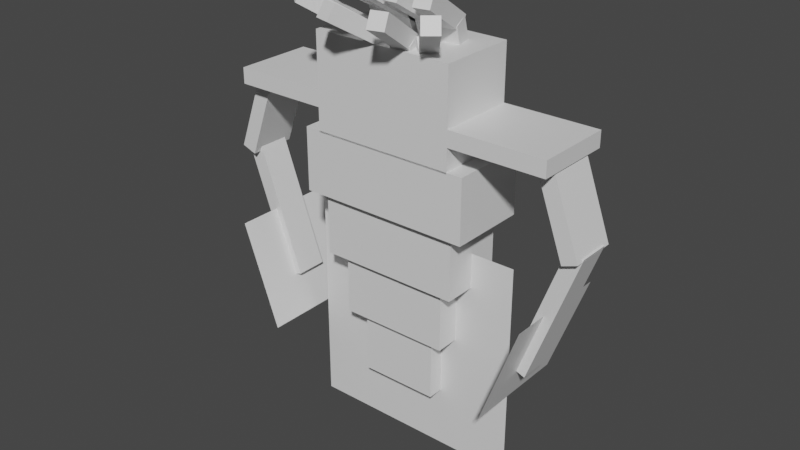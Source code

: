 # Source: malamar.blend  (saved by Blender 2.81.16; exported with 4.5.12 LTS)
import bpy
from mathutils import Matrix  # noqa: F401  (used for matrix-valued properties, if any)

bpy.ops.wm.read_factory_settings(use_empty=True)
scene = bpy.context.scene
scene.name = 'Scene'

# ---- collections
col_collection = bpy.data.collections.new('Collection'); scene.collection.children.link(col_collection)

# ---- materials (node trees are filled in below, after node groups)
mat_default_obj = bpy.data.materials.new('Default OBJ')
mat_default_obj.use_transparent_shadow = False

# ---- material node trees
mat_default_obj.use_nodes = True; mat_default_obj.node_tree.nodes.clear()
_N = mat_default_obj.node_tree.nodes; _L = mat_default_obj.node_tree.links
n0 = _N.new('ShaderNodeOutputMaterial'); n0.name = 'Material Output'; n0.location = (300, 300)
n1 = _N.new('ShaderNodeBsdfPrincipled'); n1.name = 'Principled BSDF'; n1.location = (10, 300)
n1.distribution = 'GGX'
n1.subsurface_method = 'BURLEY'
n1.inputs[3].default_value = 1.45
n1.inputs[27].default_value = (0.0, 0.0, 0.0, 1.0)
n1.inputs[28].default_value = 1.0
_L.new(n1.outputs[0], n0.inputs[0])
n0.is_active_output = True

# ---- world
world_world = bpy.data.worlds.new('World'); scene.world = world_world
world_world.use_nodes = True; world_world.node_tree.nodes.clear()
_N = world_world.node_tree.nodes; _L = world_world.node_tree.links
n0 = _N.new('ShaderNodeOutputWorld'); n0.name = 'World Output'; n0.location = (300, 300)
n1 = _N.new('ShaderNodeBackground'); n1.name = 'Background'; n1.location = (10, 300)
n1.inputs[0].default_value = (0.05088, 0.05088, 0.05088, 1.0)
_L.new(n1.outputs[0], n0.inputs[0])
n0.is_active_output = True
world_world.color = (0.05088, 0.05088, 0.05088)
world_world.use_sun_shadow = False
world_world.sun_shadow_jitter_overblur = 0.0

# ---- meshes
me_high_arm_l = bpy.data.meshes.new('High_Arm_L')
me_high_arm_l.from_pydata([(-0.2812, -0.1937, -0.1562), (-0.6562, -0.1937, -0.1562), (-0.6562, -0.1312, -0.1562), (-0.2812, -0.1312, -0.1562), (-0.6562, -0.1937, 0.1562), (-0.2812, -0.1937, 0.1562), (-0.2812, -0.1312, 0.1562), (-0.6562, -0.1312, 0.1562)], [], [(0, 1, 2, 3), (4, 5, 6, 7), (3, 2, 7, 6), (5, 4, 1, 0), (5, 0, 3, 6), (1, 4, 7, 2)])
_uv = me_high_arm_l.uv_layers.new(name='UVMap')
_uv.uv.foreach_set('vector', [0.7344, 0.8125, 0.8281, 0.8125, 0.8281, 0.8438, 0.7344, 0.8438, 0.9062, 0.8125, 1.0, 0.8125, 1.0, 0.8438, 0.9062, 0.8438, 0.7344, 0.8438, 0.8281, 0.8438, 0.8281, 1.0, 0.7344, 1.0, 0.8281, 0.8438, 0.9219, 0.8438, 0.9219, 1.0, 0.8281, 1.0, 0.6562, 0.8125, 0.7344, 0.8125, 0.7344, 0.8438, 0.6562, 0.8438, 0.8281, 0.8125, 0.9062, 0.8125, 0.9062, 0.8438, 0.8281, 0.8438])
me_high_arm_l.materials.append(mat_default_obj)
me_high_arm_l.use_remesh_fix_poles = True
me_high_arm_l.use_remesh_preserve_attributes = False
me_high_arm_l.use_mirror_vertex_groups = False
me_high_arm_l.update()
me_arm_l = bpy.data.meshes.new('Arm_L')
me_arm_l.from_pydata([(-0.5663, -0.1526, -0.09375), (-0.6945, -0.505, -0.09375), (-0.7533, -0.4836, -0.09375), (-0.625, -0.1312, -0.09375), (-0.6945, -0.505, 0.09375), (-0.5663, -0.1526, 0.09375), (-0.625, -0.1312, 0.09375), (-0.7533, -0.4836, 0.09375)], [], [(0, 1, 2, 3), (4, 5, 6, 7), (3, 2, 7, 6), (5, 4, 1, 0), (5, 0, 3, 6), (1, 4, 7, 2)])
_uv = me_arm_l.uv_layers.new(name='UVMap')
_uv.uv.foreach_set('vector', [0.1562, 0.125, 0.25, 0.125, 0.25, 0.1562, 0.1562, 0.1562, 0.2969, 0.125, 0.3906, 0.125, 0.3906, 0.1562, 0.2969, 0.1562, 0.1562, 0.1562, 0.25, 0.1562, 0.25, 0.25, 0.1562, 0.25, 0.25, 0.1562, 0.3438, 0.1562, 0.3438, 0.25, 0.25, 0.25, 0.1094, 0.125, 0.1562, 0.125, 0.1562, 0.1562, 0.1094, 0.1562, 0.25, 0.125, 0.2969, 0.125, 0.2969, 0.1562, 0.25, 0.1562])
me_arm_l.materials.append(mat_default_obj)
me_arm_l.use_remesh_fix_poles = True
me_arm_l.use_remesh_preserve_attributes = False
me_arm_l.use_mirror_vertex_groups = False
me_arm_l.update()
me_low_arm_l = bpy.data.meshes.new('Low_Arm_L')
me_low_arm_l.from_pydata([(-0.6975, -0.4536, -0.0625), (-0.5051, -0.9822, -0.0625), (-0.5639, -1.004, -0.0625), (-0.7563, -0.475, -0.0625), (-0.5051, -0.9822, 0.0625), (-0.6975, -0.4536, 0.0625), (-0.7563, -0.475, 0.0625), (-0.5639, -1.004, 0.0625)], [], [(0, 1, 2, 3), (4, 5, 6, 7), (3, 2, 7, 6), (5, 4, 1, 0), (5, 0, 3, 6), (1, 4, 7, 2)])
_uv = me_low_arm_l.uv_layers.new(name='UVMap')
_uv.uv.foreach_set('vector', [0.09375, 0.1562, 0.2344, 0.1562, 0.2344, 0.1875, 0.09375, 0.1875, 0.2656, 0.1562, 0.4062, 0.1562, 0.4062, 0.1875, 0.2656, 0.1875, 0.09375, 0.1875, 0.2344, 0.1875, 0.2344, 0.25, 0.09375, 0.25, 0.2344, 0.1875, 0.375, 0.1875, 0.375, 0.25, 0.2344, 0.25, 0.0625, 0.1562, 0.09375, 0.1562, 0.09375, 0.1875, 0.0625, 0.1875, 0.2344, 0.1562, 0.2656, 0.1562, 0.2656, 0.1875, 0.2344, 0.1875])
me_low_arm_l.materials.append(mat_default_obj)
me_low_arm_l.use_remesh_fix_poles = True
me_low_arm_l.use_remesh_preserve_attributes = False
me_low_arm_l.use_mirror_vertex_groups = False
me_low_arm_l.update()
me_hand_l = bpy.data.meshes.new('Hand_L')
me_hand_l.from_pydata([(-0.4754, -1.142, 0.2313), (-0.4754, -1.142, -0.2062), (-0.625, -0.7312, -0.2062), (-0.625, -0.7312, 0.2313)], [], [(1, 0, 3, 2)])
_uv = me_hand_l.uv_layers.new(name='UVMap')
_uv.uv.foreach_set('vector', [0.4219, 0.7812, 0.5312, 0.7812, 0.5312, 1.0, 0.4219, 1.0])
me_hand_l.materials.append(mat_default_obj)
me_hand_l.use_remesh_fix_poles = True
me_hand_l.use_remesh_preserve_attributes = False
me_hand_l.use_mirror_vertex_groups = False
me_hand_l.update()
me_high_arm_r = bpy.data.meshes.new('High_Arm_R')
me_high_arm_r.from_pydata([(0.2812, -0.1937, 0.1562), (0.6562, -0.1937, 0.1562), (0.6562, -0.1312, 0.1562), (0.2812, -0.1312, 0.1562), (0.6562, -0.1937, -0.1562), (0.2812, -0.1937, -0.1562), (0.2812, -0.1312, -0.1562), (0.6562, -0.1312, -0.1562)], [], [(0, 1, 2, 3), (4, 5, 6, 7), (3, 2, 7, 6), (5, 4, 1, 0), (5, 0, 3, 6), (1, 4, 7, 2)])
_uv = me_high_arm_r.uv_layers.new(name='UVMap')
_uv.uv.foreach_set('vector', [0.7344, 0.8125, 0.8281, 0.8125, 0.8281, 0.8438, 0.7344, 0.8438, 0.9062, 0.8125, 1.0, 0.8125, 1.0, 0.8438, 0.9062, 0.8438, 0.7344, 0.8438, 0.8281, 0.8438, 0.8281, 1.0, 0.7344, 1.0, 0.8281, 0.8438, 0.9219, 0.8438, 0.9219, 1.0, 0.8281, 1.0, 0.6562, 0.8125, 0.7344, 0.8125, 0.7344, 0.8438, 0.6562, 0.8438, 0.8281, 0.8125, 0.9062, 0.8125, 0.9062, 0.8438, 0.8281, 0.8438])
me_high_arm_r.materials.append(mat_default_obj)
me_high_arm_r.use_remesh_fix_poles = True
me_high_arm_r.use_remesh_preserve_attributes = False
me_high_arm_r.use_mirror_vertex_groups = False
me_high_arm_r.update()
me_arm_r = bpy.data.meshes.new('Arm_R')
me_arm_r.from_pydata([(0.5663, -0.1526, 0.09375), (0.6945, -0.505, 0.09375), (0.7533, -0.4836, 0.09375), (0.625, -0.1312, 0.09375), (0.6945, -0.505, -0.09375), (0.5663, -0.1526, -0.09375), (0.625, -0.1312, -0.09375), (0.7533, -0.4836, -0.09375)], [], [(0, 1, 2, 3), (4, 5, 6, 7), (3, 2, 7, 6), (5, 4, 1, 0), (5, 0, 3, 6), (1, 4, 7, 2)])
_uv = me_arm_r.uv_layers.new(name='UVMap')
_uv.uv.foreach_set('vector', [0.1562, 0.125, 0.25, 0.125, 0.25, 0.1562, 0.1562, 0.1562, 0.2969, 0.125, 0.3906, 0.125, 0.3906, 0.1562, 0.2969, 0.1562, 0.1562, 0.1562, 0.25, 0.1562, 0.25, 0.25, 0.1562, 0.25, 0.25, 0.1562, 0.3438, 0.1562, 0.3438, 0.25, 0.25, 0.25, 0.1094, 0.125, 0.1562, 0.125, 0.1562, 0.1562, 0.1094, 0.1562, 0.25, 0.125, 0.2969, 0.125, 0.2969, 0.1562, 0.25, 0.1562])
me_arm_r.materials.append(mat_default_obj)
me_arm_r.use_remesh_fix_poles = True
me_arm_r.use_remesh_preserve_attributes = False
me_arm_r.use_mirror_vertex_groups = False
me_arm_r.update()
me_low_arm_r = bpy.data.meshes.new('Low_Arm_R')
me_low_arm_r.from_pydata([(0.6975, -0.4536, 0.0625), (0.5051, -0.9822, 0.0625), (0.5639, -1.004, 0.0625), (0.7563, -0.475, 0.0625), (0.5051, -0.9822, -0.0625), (0.6975, -0.4536, -0.0625), (0.7563, -0.475, -0.0625), (0.5639, -1.004, -0.0625)], [], [(0, 1, 2, 3), (4, 5, 6, 7), (3, 2, 7, 6), (5, 4, 1, 0), (5, 0, 3, 6), (1, 4, 7, 2)])
_uv = me_low_arm_r.uv_layers.new(name='UVMap')
_uv.uv.foreach_set('vector', [0.09375, 0.1562, 0.2344, 0.1562, 0.2344, 0.1875, 0.09375, 0.1875, 0.2656, 0.1562, 0.4062, 0.1562, 0.4062, 0.1875, 0.2656, 0.1875, 0.09375, 0.1875, 0.2344, 0.1875, 0.2344, 0.25, 0.09375, 0.25, 0.2344, 0.1875, 0.375, 0.1875, 0.375, 0.25, 0.2344, 0.25, 0.0625, 0.1562, 0.09375, 0.1562, 0.09375, 0.1875, 0.0625, 0.1875, 0.2344, 0.1562, 0.2656, 0.1562, 0.2656, 0.1875, 0.2344, 0.1875])
me_low_arm_r.materials.append(mat_default_obj)
me_low_arm_r.use_remesh_fix_poles = True
me_low_arm_r.use_remesh_preserve_attributes = False
me_low_arm_r.use_mirror_vertex_groups = False
me_low_arm_r.update()
me_hand_r = bpy.data.meshes.new('Hand_R')
me_hand_r.from_pydata([(0.4754, -1.142, -0.2313), (0.4754, -1.142, 0.2062), (0.625, -0.7312, 0.2062), (0.625, -0.7312, -0.2313)], [], [(1, 0, 3, 2)])
_uv = me_hand_r.uv_layers.new(name='UVMap')
_uv.uv.foreach_set('vector', [0.4219, 0.7812, 0.5312, 0.7812, 0.5312, 1.0, 0.4219, 1.0])
me_hand_r.materials.append(mat_default_obj)
me_hand_r.use_remesh_fix_poles = True
me_hand_r.use_remesh_preserve_attributes = False
me_hand_r.use_mirror_vertex_groups = False
me_hand_r.update()
me_tail = bpy.data.meshes.new('Tail')
me_tail.from_pydata([(0.4563, -1.519, 0.0), (-0.4187, -1.519, 0.0), (-0.4187, -0.6438, 0.0), (0.4563, -0.6438, 0.0)], [], [(1, 0, 3, 2)])
_uv = me_tail.uv_layers.new(name='UVMap')
_uv.uv.foreach_set('vector', [0.4219, 0.7812, 0.5312, 0.7812, 0.5312, 1.0, 0.4219, 1.0])
me_tail.materials.append(mat_default_obj)
me_tail.use_remesh_fix_poles = True
me_tail.use_remesh_preserve_attributes = False
me_tail.use_mirror_vertex_groups = False
me_tail.update()
me_body = bpy.data.meshes.new('Body')
me_body.from_pydata([(0.2812, -0.2875, -0.1562), (-0.2812, -0.2875, -0.1562), (-0.2812, 0.0875, -0.1562), (0.2812, 0.0875, -0.1562), (-0.2812, -0.2875, 0.1562), (0.2812, -0.2875, 0.1562), (0.2812, 0.0875, 0.1562), (-0.2812, 0.0875, 0.1562)], [], [(0, 1, 2, 3), (4, 5, 6, 7), (3, 2, 7, 6), (5, 4, 1, 0), (5, 0, 3, 6), (1, 4, 7, 2)])
_uv = me_body.uv_layers.new(name='UVMap')
_uv.uv.foreach_set('vector', [0.07812, 0.375, 0.2188, 0.375, 0.2188, 0.5625, 0.07812, 0.5625, 0.2969, 0.375, 0.4375, 0.375, 0.4375, 0.5625, 0.2969, 0.5625, 0.07812, 0.5625, 0.2188, 0.5625, 0.2188, 0.7188, 0.07812, 0.7188, 0.2188, 0.5625, 0.3594, 0.5625, 0.3594, 0.7188, 0.2188, 0.7188, 0.0, 0.375, 0.07812, 0.375, 0.07812, 0.5625, 0.0, 0.5625, 0.2188, 0.375, 0.2969, 0.375, 0.2969, 0.5625, 0.2188, 0.5625])
me_body.materials.append(mat_default_obj)
me_body.use_remesh_fix_poles = True
me_body.use_remesh_preserve_attributes = False
me_body.use_mirror_vertex_groups = False
me_body.update()
me_body_1 = bpy.data.meshes.new('Body 1')
me_body_1.from_pydata([(0.3438, -0.5312, -0.1562), (-0.3438, -0.5312, -0.1562), (-0.3438, -0.2812, -0.1562), (0.3438, -0.2812, -0.1562), (-0.3438, -0.5312, 0.1562), (0.3438, -0.5312, 0.1562), (0.3438, -0.2812, 0.1562), (-0.3438, -0.2812, 0.1562)], [], [(0, 1, 2, 3), (4, 5, 6, 7), (3, 2, 7, 6), (5, 4, 1, 0), (5, 0, 3, 6), (1, 4, 7, 2)])
_uv = me_body_1.uv_layers.new(name='UVMap')
_uv.uv.foreach_set('vector', [0.07812, 0.09375, 0.25, 0.09375, 0.25, 0.2188, 0.07812, 0.2188, 0.3281, 0.09375, 0.5, 0.09375, 0.5, 0.2188, 0.3281, 0.2188, 0.07812, 0.2188, 0.25, 0.2188, 0.25, 0.375, 0.07812, 0.375, 0.25, 0.2188, 0.4219, 0.2188, 0.4219, 0.375, 0.25, 0.375, 0.0, 0.09375, 0.07812, 0.09375, 0.07812, 0.2188, 0.0, 0.2188, 0.25, 0.09375, 0.3281, 0.09375, 0.3281, 0.2188, 0.25, 0.2188])
me_body_1.materials.append(mat_default_obj)
me_body_1.use_remesh_fix_poles = True
me_body_1.use_remesh_preserve_attributes = False
me_body_1.use_mirror_vertex_groups = False
me_body_1.update()
me_body_2 = bpy.data.meshes.new('Body 2')
me_body_2.from_pydata([(0.2812, -0.7812, -0.125), (-0.2812, -0.7812, -0.125), (-0.2812, -0.5312, -0.125), (0.2812, -0.5312, -0.125), (-0.2812, -0.7812, 0.125), (0.2812, -0.7812, 0.125), (0.2812, -0.5312, 0.125), (-0.2812, -0.5312, 0.125)], [], [(0, 1, 2, 3), (4, 5, 6, 7), (3, 2, 7, 6), (5, 4, 1, 0), (5, 0, 3, 6), (1, 4, 7, 2)])
_uv = me_body_2.uv_layers.new(name='UVMap')
_uv.uv.foreach_set('vector', [0.1094, 0.09375, 0.25, 0.09375, 0.25, 0.2188, 0.1094, 0.2188, 0.3125, 0.09375, 0.4531, 0.09375, 0.4531, 0.2188, 0.3125, 0.2188, 0.1094, 0.2188, 0.25, 0.2188, 0.25, 0.3438, 0.1094, 0.3438, 0.25, 0.2188, 0.3906, 0.2188, 0.3906, 0.3438, 0.25, 0.3438, 0.04688, 0.09375, 0.1094, 0.09375, 0.1094, 0.2188, 0.04688, 0.2188, 0.25, 0.09375, 0.3125, 0.09375, 0.3125, 0.2188, 0.25, 0.2188])
me_body_2.materials.append(mat_default_obj)
me_body_2.use_remesh_fix_poles = True
me_body_2.use_remesh_preserve_attributes = False
me_body_2.use_mirror_vertex_groups = False
me_body_2.update()
me_body_3 = bpy.data.meshes.new('Body 3')
me_body_3.from_pydata([(0.2188, -1.025, -0.09375), (-0.2188, -1.025, -0.09375), (-0.2188, -0.775, -0.09375), (0.2188, -0.775, -0.09375), (-0.2188, -1.025, 0.09375), (0.2188, -1.025, 0.09375), (0.2188, -0.775, 0.09375), (-0.2188, -0.775, 0.09375)], [], [(0, 1, 2, 3), (4, 5, 6, 7), (3, 2, 7, 6), (5, 4, 1, 0), (5, 0, 3, 6), (1, 4, 7, 2)])
_uv = me_body_3.uv_layers.new(name='UVMap')
_uv.uv.foreach_set('vector', [0.1406, 0.09375, 0.25, 0.09375, 0.25, 0.2188, 0.1406, 0.2188, 0.2969, 0.09375, 0.4062, 0.09375, 0.4062, 0.2188, 0.2969, 0.2188, 0.1406, 0.2188, 0.25, 0.2188, 0.25, 0.3125, 0.1406, 0.3125, 0.25, 0.2188, 0.3594, 0.2188, 0.3594, 0.3125, 0.25, 0.3125, 0.09375, 0.09375, 0.1406, 0.09375, 0.1406, 0.2188, 0.09375, 0.2188, 0.25, 0.09375, 0.2969, 0.09375, 0.2969, 0.2188, 0.25, 0.2188])
me_body_3.materials.append(mat_default_obj)
me_body_3.use_remesh_fix_poles = True
me_body_3.use_remesh_preserve_attributes = False
me_body_3.use_mirror_vertex_groups = False
me_body_3.update()
me_body_4 = bpy.data.meshes.new('Body 4')
me_body_4.from_pydata([(0.1562, -1.275, -0.0625), (-0.1562, -1.275, -0.0625), (-0.1562, -1.025, -0.0625), (0.1562, -1.025, -0.0625), (-0.1562, -1.275, 0.0625), (0.1562, -1.275, 0.0625), (0.1562, -1.025, 0.0625), (-0.1562, -1.025, 0.0625)], [], [(0, 1, 2, 3), (4, 5, 6, 7), (3, 2, 7, 6), (5, 4, 1, 0), (5, 0, 3, 6), (1, 4, 7, 2)])
_uv = me_body_4.uv_layers.new(name='UVMap')
_uv.uv.foreach_set('vector', [0.125, 0.09375, 0.2031, 0.09375, 0.2031, 0.2188, 0.125, 0.2188, 0.2344, 0.09375, 0.3125, 0.09375, 0.3125, 0.2188, 0.2344, 0.2188, 0.125, 0.2188, 0.2031, 0.2188, 0.2031, 0.2812, 0.125, 0.2812, 0.2031, 0.2188, 0.2812, 0.2188, 0.2812, 0.2812, 0.2031, 0.2812, 0.09375, 0.09375, 0.125, 0.09375, 0.125, 0.2188, 0.09375, 0.2188, 0.2031, 0.09375, 0.2344, 0.09375, 0.2344, 0.2188, 0.2031, 0.2188])
me_body_4.materials.append(mat_default_obj)
me_body_4.use_remesh_fix_poles = True
me_body_4.use_remesh_preserve_attributes = False
me_body_4.use_mirror_vertex_groups = False
me_body_4.update()
me_head = bpy.data.meshes.new('Head')
me_head.from_pydata([(0.1875, -0.3, -0.125), (-0.1875, -0.3, -0.125), (-0.1875, 0.0125, -0.125), (0.1875, 0.0125, -0.125), (-0.1875, -0.3, 0.125), (0.1875, -0.3, 0.125), (0.1875, 0.0125, 0.125), (-0.1875, 0.0125, 0.125)], [], [(0, 1, 2, 3), (4, 5, 6, 7), (3, 2, 7, 6), (5, 4, 1, 0), (5, 0, 3, 6), (1, 4, 7, 2)])
_uv = me_head.uv_layers.new(name='UVMap')
_uv.uv.foreach_set('vector', [0.0625, 0.7188, 0.1562, 0.7188, 0.1562, 0.875, 0.0625, 0.875, 0.2188, 0.7188, 0.3125, 0.7188, 0.3125, 0.875, 0.2188, 0.875, 0.0625, 0.875, 0.1562, 0.875, 0.1562, 1.0, 0.0625, 1.0, 0.1562, 0.875, 0.25, 0.875, 0.25, 1.0, 0.1562, 1.0, 0.0, 0.7188, 0.0625, 0.7188, 0.0625, 0.875, 0.0, 0.875, 0.1562, 0.7188, 0.2188, 0.7188, 0.2188, 0.875, 0.1562, 0.875])
me_head.materials.append(mat_default_obj)
me_head.use_remesh_fix_poles = True
me_head.use_remesh_preserve_attributes = False
me_head.use_mirror_vertex_groups = False
me_head.update()
me_body_1_000 = bpy.data.meshes.new('Body 1.000')
me_body_1_000.from_pydata([(0.3125, -0.5312, -0.125), (-0.3125, -0.5312, -0.125), (-0.3125, -0.2812, -0.125), (0.3125, -0.2812, -0.125), (-0.3125, -0.5312, 0.125), (0.3125, -0.5312, 0.125), (0.3125, -0.2812, 0.125), (-0.3125, -0.2812, 0.125)], [], [(0, 1, 2, 3), (4, 5, 6, 7), (3, 2, 7, 6), (5, 4, 1, 0), (5, 0, 3, 6), (1, 4, 7, 2)])
_uv = me_body_1_000.uv_layers.new(name='UVMap')
_uv.uv.foreach_set('vector', [0.625, 0.0, 0.7812, 0.0, 0.7812, 0.125, 0.625, 0.125, 0.8438, 0.0, 1.0, 0.0, 1.0, 0.125, 0.8438, 0.125, 0.625, 0.125, 0.7812, 0.125, 0.7812, 0.25, 0.625, 0.25, 0.7812, 0.125, 0.9375, 0.125, 0.9375, 0.25, 0.7812, 0.25, 0.5625, 0.0, 0.625, 0.0, 0.625, 0.125, 0.5625, 0.125, 0.7812, 0.0, 0.8438, 0.0, 0.8438, 0.125, 0.7812, 0.125])
me_body_1_000.materials.append(mat_default_obj)
me_body_1_000.use_remesh_fix_poles = True
me_body_1_000.use_remesh_preserve_attributes = False
me_body_1_000.use_mirror_vertex_groups = False
me_body_1_000.update()
me_body_2_000 = bpy.data.meshes.new('Body 2.000')
me_body_2_000.from_pydata([(0.25, -0.7688, -0.09375), (-0.25, -0.7688, -0.09375), (-0.25, -0.5188, -0.09375), (0.25, -0.5188, -0.09375), (-0.25, -0.7688, 0.09375), (0.25, -0.7688, 0.09375), (0.25, -0.5188, 0.09375), (-0.25, -0.5188, 0.09375)], [], [(0, 1, 2, 3), (4, 5, 6, 7), (3, 2, 7, 6), (5, 4, 1, 0), (5, 0, 3, 6), (1, 4, 7, 2)])
_uv = me_body_2_000.uv_layers.new(name='UVMap')
_uv.uv.foreach_set('vector', [0.7031, 0.25, 0.8281, 0.25, 0.8281, 0.375, 0.7031, 0.375, 0.875, 0.25, 1.0, 0.25, 1.0, 0.375, 0.875, 0.375, 0.7031, 0.375, 0.8281, 0.375, 0.8281, 0.4688, 0.7031, 0.4688, 0.8281, 0.375, 0.9531, 0.375, 0.9531, 0.4688, 0.8281, 0.4688, 0.6562, 0.25, 0.7031, 0.25, 0.7031, 0.375, 0.6562, 0.375, 0.8281, 0.25, 0.875, 0.25, 0.875, 0.375, 0.8281, 0.375])
me_body_2_000.materials.append(mat_default_obj)
me_body_2_000.use_remesh_fix_poles = True
me_body_2_000.use_remesh_preserve_attributes = False
me_body_2_000.use_mirror_vertex_groups = False
me_body_2_000.update()
me_body_3_000 = bpy.data.meshes.new('Body 3.000')
me_body_3_000.from_pydata([(0.1875, -1.019, -0.0625), (-0.1875, -1.019, -0.0625), (-0.1875, -0.7688, -0.0625), (0.1875, -0.7688, -0.0625), (-0.1875, -1.019, 0.0625), (0.1875, -1.019, 0.0625), (0.1875, -0.7688, 0.0625), (-0.1875, -0.7688, 0.0625)], [], [(0, 1, 2, 3), (4, 5, 6, 7), (3, 2, 7, 6), (5, 4, 1, 0), (5, 0, 3, 6), (1, 4, 7, 2)])
_uv = me_body_3_000.uv_layers.new(name='UVMap')
_uv.uv.foreach_set('vector', [0.7812, 0.4688, 0.875, 0.4688, 0.875, 0.5938, 0.7812, 0.5938, 0.9062, 0.4688, 1.0, 0.4688, 1.0, 0.5938, 0.9062, 0.5938, 0.7812, 0.5938, 0.875, 0.5938, 0.875, 0.6562, 0.7812, 0.6562, 0.875, 0.5938, 0.9688, 0.5938, 0.9688, 0.6562, 0.875, 0.6562, 0.75, 0.4688, 0.7812, 0.4688, 0.7812, 0.5938, 0.75, 0.5938, 0.875, 0.4688, 0.9062, 0.4688, 0.9062, 0.5938, 0.875, 0.5938])
me_body_3_000.materials.append(mat_default_obj)
me_body_3_000.use_remesh_fix_poles = True
me_body_3_000.use_remesh_preserve_attributes = False
me_body_3_000.use_mirror_vertex_groups = False
me_body_3_000.update()
me_body_4_000 = bpy.data.meshes.new('Body 4.000')
me_body_4_000.from_pydata([(0.125, -1.25, -0.03125), (-0.125, -1.25, -0.03125), (-0.125, -1.0, -0.03125), (0.125, -1.0, -0.03125), (-0.125, -1.25, 0.03125), (0.125, -1.25, 0.03125), (0.125, -1.0, 0.03125), (-0.125, -1.0, 0.03125)], [], [(0, 1, 2, 3), (4, 5, 6, 7), (3, 2, 7, 6), (5, 4, 1, 0), (5, 0, 3, 6), (1, 4, 7, 2)])
_uv = me_body_4_000.uv_layers.new(name='UVMap')
_uv.uv.foreach_set('vector', [0.8594, 0.6562, 0.9219, 0.6562, 0.9219, 0.7812, 0.8594, 0.7812, 0.9375, 0.6562, 1.0, 0.6562, 1.0, 0.7812, 0.9375, 0.7812, 0.8594, 0.7812, 0.9219, 0.7812, 0.9219, 0.8125, 0.8594, 0.8125, 0.9219, 0.7812, 0.9844, 0.7812, 0.9844, 0.8125, 0.9219, 0.8125, 0.8438, 0.6562, 0.8594, 0.6562, 0.8594, 0.7812, 0.8438, 0.7812, 0.9219, 0.6562, 0.9375, 0.6562, 0.9375, 0.7812, 0.9219, 0.7812])
me_body_4_000.materials.append(mat_default_obj)
me_body_4_000.use_remesh_fix_poles = True
me_body_4_000.use_remesh_preserve_attributes = False
me_body_4_000.use_mirror_vertex_groups = False
me_body_4_000.update()
me_tentacle_1 = bpy.data.meshes.new('Tentacle 1')
me_tentacle_1.from_pydata([(-0.08664, 0.005058, -0.1132), (-0.1605, 0.005058, -0.124), (-0.1739, 0.1813, -0.06085), (-0.1, 0.1813, -0.05), (-0.1727, -0.01632, -0.06617), (-0.09888, -0.01632, -0.05532), (-0.1122, 0.1599, 0.007839), (-0.1861, 0.1599, -0.003014)], [], [(0, 1, 2, 3), (4, 5, 6, 7), (3, 2, 7, 6), (5, 4, 1, 0), (5, 0, 3, 6), (1, 4, 7, 2)])
_uv = me_tentacle_1.uv_layers.new(name='UVMap')
_uv.uv.foreach_set('vector', [0.7969, 0.125, 0.8125, 0.125, 0.8125, 0.2188, 0.7969, 0.2188, 0.8281, 0.125, 0.8438, 0.125, 0.8438, 0.2188, 0.8281, 0.2188, 0.7969, 0.2188, 0.8125, 0.2188, 0.8125, 0.25, 0.7969, 0.25, 0.8125, 0.2188, 0.8281, 0.2188, 0.8281, 0.25, 0.8125, 0.25, 0.7812, 0.125, 0.7969, 0.125, 0.7969, 0.2188, 0.7812, 0.2188, 0.8125, 0.125, 0.8281, 0.125, 0.8281, 0.2188, 0.8125, 0.2188])
me_tentacle_1.materials.append(mat_default_obj)
me_tentacle_1.use_remesh_fix_poles = True
me_tentacle_1.use_remesh_preserve_attributes = False
me_tentacle_1.use_mirror_vertex_groups = False
me_tentacle_1.update()
me_tentacle_1_1 = bpy.data.meshes.new('Tentacle 1.1')
me_tentacle_1_1.from_pydata([(-0.09872, 0.1837, -0.05725), (-0.1603, 0.1837, -0.0681), (-0.1975, 0.312, 0.1432), (-0.136, 0.312, 0.1541), (-0.1658, 0.1301, -0.03652), (-0.1043, 0.1301, -0.02567), (-0.1416, 0.2584, 0.1857), (-0.2031, 0.2584, 0.1748)], [], [(0, 1, 2, 3), (4, 5, 6, 7), (3, 2, 7, 6), (5, 4, 1, 0), (5, 0, 3, 6), (1, 4, 7, 2)])
_uv = me_tentacle_1_1.uv_layers.new(name='UVMap')
_uv.uv.foreach_set('vector', [0.8281, 0.125, 0.8438, 0.125, 0.8438, 0.25, 0.8281, 0.25, 0.8594, 0.125, 0.875, 0.125, 0.875, 0.25, 0.8594, 0.25, 0.8281, 0.25, 0.8438, 0.25, 0.8438, 0.2812, 0.8281, 0.2812, 0.8438, 0.25, 0.8594, 0.25, 0.8594, 0.2812, 0.8438, 0.2812, 0.8125, 0.125, 0.8281, 0.125, 0.8281, 0.25, 0.8125, 0.25, 0.8438, 0.125, 0.8594, 0.125, 0.8594, 0.25, 0.8438, 0.25])
me_tentacle_1_1.materials.append(mat_default_obj)
me_tentacle_1_1.use_remesh_fix_poles = True
me_tentacle_1_1.use_remesh_preserve_attributes = False
me_tentacle_1_1.use_mirror_vertex_groups = False
me_tentacle_1_1.update()
me_tentacle_2 = bpy.data.meshes.new('Tentacle 2')
me_tentacle_2.from_pydata([(0.0, -0.001192, -0.1141), (-0.075, -0.001192, -0.1141), (-0.075, 0.175, -0.05), (0.0, 0.175, -0.05), (-0.075, -0.02257, -0.0554), (0.0, -0.02257, -0.0554), (0.0, 0.1536, 0.008731), (-0.075, 0.1536, 0.008731)], [], [(0, 1, 2, 3), (4, 5, 6, 7), (3, 2, 7, 6), (5, 4, 1, 0), (5, 0, 3, 6), (1, 4, 7, 2)])
_uv = me_tentacle_2.uv_layers.new(name='UVMap')
_uv.uv.foreach_set('vector', [0.7969, 0.125, 0.8125, 0.125, 0.8125, 0.2188, 0.7969, 0.2188, 0.8281, 0.125, 0.8438, 0.125, 0.8438, 0.2188, 0.8281, 0.2188, 0.7969, 0.2188, 0.8125, 0.2188, 0.8125, 0.25, 0.7969, 0.25, 0.8125, 0.2188, 0.8281, 0.2188, 0.8281, 0.25, 0.8125, 0.25, 0.7812, 0.125, 0.7969, 0.125, 0.7969, 0.2188, 0.7812, 0.2188, 0.8125, 0.125, 0.8281, 0.125, 0.8281, 0.2188, 0.8125, 0.2188])
me_tentacle_2.materials.append(mat_default_obj)
me_tentacle_2.use_remesh_fix_poles = True
me_tentacle_2.use_remesh_preserve_attributes = False
me_tentacle_2.use_mirror_vertex_groups = False
me_tentacle_2.update()
me_tentacle_2_1 = bpy.data.meshes.new('Tentacle 2.1')
me_tentacle_2_1.from_pydata([(0.0, 0.1775, -0.05736), (-0.0625, 0.1775, -0.05736), (-0.0625, 0.3058, 0.1572), (0.0, 0.3058, 0.1572), (-0.0625, 0.1238, -0.0253), (0.0, 0.1238, -0.0253), (0.0, 0.2521, 0.1893), (-0.0625, 0.2521, 0.1893)], [], [(0, 1, 2, 3), (4, 5, 6, 7), (3, 2, 7, 6), (5, 4, 1, 0), (5, 0, 3, 6), (1, 4, 7, 2)])
_uv = me_tentacle_2_1.uv_layers.new(name='UVMap')
_uv.uv.foreach_set('vector', [0.8281, 0.125, 0.8438, 0.125, 0.8438, 0.25, 0.8281, 0.25, 0.8594, 0.125, 0.875, 0.125, 0.875, 0.25, 0.8594, 0.25, 0.8281, 0.25, 0.8438, 0.25, 0.8438, 0.2812, 0.8281, 0.2812, 0.8438, 0.25, 0.8594, 0.25, 0.8594, 0.2812, 0.8438, 0.2812, 0.8125, 0.125, 0.8281, 0.125, 0.8281, 0.25, 0.8125, 0.25, 0.8438, 0.125, 0.8594, 0.125, 0.8594, 0.25, 0.8438, 0.25])
me_tentacle_2_1.materials.append(mat_default_obj)
me_tentacle_2_1.use_remesh_fix_poles = True
me_tentacle_2_1.use_remesh_preserve_attributes = False
me_tentacle_2_1.use_mirror_vertex_groups = False
me_tentacle_2_1.update()
me_tentacle_3 = bpy.data.meshes.new('Tentacle 3')
me_tentacle_3.from_pydata([(0.1, -0.001192, -0.1141), (0.025, -0.001192, -0.1141), (0.025, 0.175, -0.05), (0.1, 0.175, -0.05), (0.025, -0.02257, -0.0554), (0.1, -0.02257, -0.0554), (0.1, 0.1536, 0.008731), (0.025, 0.1536, 0.008731)], [], [(0, 1, 2, 3), (4, 5, 6, 7), (3, 2, 7, 6), (5, 4, 1, 0), (5, 0, 3, 6), (1, 4, 7, 2)])
_uv = me_tentacle_3.uv_layers.new(name='UVMap')
_uv.uv.foreach_set('vector', [0.7969, 0.125, 0.8125, 0.125, 0.8125, 0.2188, 0.7969, 0.2188, 0.8281, 0.125, 0.8438, 0.125, 0.8438, 0.2188, 0.8281, 0.2188, 0.7969, 0.2188, 0.8125, 0.2188, 0.8125, 0.25, 0.7969, 0.25, 0.8125, 0.2188, 0.8281, 0.2188, 0.8281, 0.25, 0.8125, 0.25, 0.7812, 0.125, 0.7969, 0.125, 0.7969, 0.2188, 0.7812, 0.2188, 0.8125, 0.125, 0.8281, 0.125, 0.8281, 0.2188, 0.8125, 0.2188])
me_tentacle_3.materials.append(mat_default_obj)
me_tentacle_3.use_remesh_fix_poles = True
me_tentacle_3.use_remesh_preserve_attributes = False
me_tentacle_3.use_mirror_vertex_groups = False
me_tentacle_3.update()
me_tentacle_3_1 = bpy.data.meshes.new('Tentacle 3.1')
me_tentacle_3_1.from_pydata([(0.1, 0.1775, -0.05736), (0.0375, 0.1775, -0.05736), (0.0375, 0.3058, 0.1572), (0.1, 0.3058, 0.1572), (0.0375, 0.1238, -0.0253), (0.1, 0.1238, -0.0253), (0.1, 0.2521, 0.1893), (0.0375, 0.2521, 0.1893)], [], [(0, 1, 2, 3), (4, 5, 6, 7), (3, 2, 7, 6), (5, 4, 1, 0), (5, 0, 3, 6), (1, 4, 7, 2)])
_uv = me_tentacle_3_1.uv_layers.new(name='UVMap')
_uv.uv.foreach_set('vector', [0.8281, 0.125, 0.8438, 0.125, 0.8438, 0.25, 0.8281, 0.25, 0.8594, 0.125, 0.875, 0.125, 0.875, 0.25, 0.8594, 0.25, 0.8281, 0.25, 0.8438, 0.25, 0.8438, 0.2812, 0.8281, 0.2812, 0.8438, 0.25, 0.8594, 0.25, 0.8594, 0.2812, 0.8438, 0.2812, 0.8125, 0.125, 0.8281, 0.125, 0.8281, 0.25, 0.8125, 0.25, 0.8438, 0.125, 0.8594, 0.125, 0.8594, 0.25, 0.8438, 0.25])
me_tentacle_3_1.materials.append(mat_default_obj)
me_tentacle_3_1.use_remesh_fix_poles = True
me_tentacle_3_1.use_remesh_preserve_attributes = False
me_tentacle_3_1.use_mirror_vertex_groups = False
me_tentacle_3_1.update()
me_tentacle_4 = bpy.data.meshes.new('Tentacle 4')
me_tentacle_4.from_pydata([(0.113, -0.05119, 0.007125), (0.05558, -0.05119, 0.0473), (0.105, 0.125, 0.09642), (0.1625, 0.125, 0.05625), (0.1009, -0.07257, 0.09229), (0.1583, -0.07257, 0.05212), (0.2078, 0.1036, 0.1012), (0.1503, 0.1036, 0.1414)], [], [(0, 1, 2, 3), (4, 5, 6, 7), (3, 2, 7, 6), (5, 4, 1, 0), (5, 0, 3, 6), (1, 4, 7, 2)])
_uv = me_tentacle_4.uv_layers.new(name='UVMap')
_uv.uv.foreach_set('vector', [0.7969, 0.125, 0.8125, 0.125, 0.8125, 0.2188, 0.7969, 0.2188, 0.8281, 0.125, 0.8438, 0.125, 0.8438, 0.2188, 0.8281, 0.2188, 0.7969, 0.2188, 0.8125, 0.2188, 0.8125, 0.25, 0.7969, 0.25, 0.8125, 0.2188, 0.8281, 0.2188, 0.8281, 0.25, 0.8125, 0.25, 0.7812, 0.125, 0.7969, 0.125, 0.7969, 0.2188, 0.7812, 0.2188, 0.8125, 0.125, 0.8281, 0.125, 0.8281, 0.2188, 0.8125, 0.2188])
me_tentacle_4.materials.append(mat_default_obj)
me_tentacle_4.use_remesh_fix_poles = True
me_tentacle_4.use_remesh_preserve_attributes = False
me_tentacle_4.use_mirror_vertex_groups = False
me_tentacle_4.update()
me_tentacle_4_1 = bpy.data.meshes.new('Tentacle 4.1')
me_tentacle_4_1.from_pydata([(0.1578, 0.1275, 0.05061), (0.1099, 0.1275, 0.09078), (0.2478, 0.2558, 0.2552), (0.2957, 0.2558, 0.215), (0.1305, 0.07384, 0.1153), (0.1784, 0.07384, 0.07518), (0.3163, 0.2021, 0.2396), (0.2684, 0.2021, 0.2797)], [], [(0, 1, 2, 3), (4, 5, 6, 7), (3, 2, 7, 6), (5, 4, 1, 0), (5, 0, 3, 6), (1, 4, 7, 2)])
_uv = me_tentacle_4_1.uv_layers.new(name='UVMap')
_uv.uv.foreach_set('vector', [0.8281, 0.125, 0.8438, 0.125, 0.8438, 0.25, 0.8281, 0.25, 0.8594, 0.125, 0.875, 0.125, 0.875, 0.25, 0.8594, 0.25, 0.8281, 0.25, 0.8438, 0.25, 0.8438, 0.2812, 0.8281, 0.2812, 0.8438, 0.25, 0.8594, 0.25, 0.8594, 0.2812, 0.8438, 0.2812, 0.8125, 0.125, 0.8281, 0.125, 0.8281, 0.25, 0.8125, 0.25, 0.8438, 0.125, 0.8594, 0.125, 0.8594, 0.25, 0.8438, 0.25])
me_tentacle_4_1.materials.append(mat_default_obj)
me_tentacle_4_1.use_remesh_fix_poles = True
me_tentacle_4_1.use_remesh_preserve_attributes = False
me_tentacle_4_1.use_mirror_vertex_groups = False
me_tentacle_4_1.update()
me_tentacle_5 = bpy.data.meshes.new('Tentacle 5')
me_tentacle_5.from_pydata([(-0.06928, -0.05119, 0.02588), (-0.1267, -0.05119, -0.0143), (-0.1762, 0.125, 0.03483), (-0.1187, 0.125, 0.075), (-0.172, -0.07257, 0.03069), (-0.1146, -0.07257, 0.07086), (-0.1641, 0.1036, 0.12), (-0.2215, 0.1036, 0.07982)], [], [(0, 1, 2, 3), (4, 5, 6, 7), (3, 2, 7, 6), (5, 4, 1, 0), (5, 0, 3, 6), (1, 4, 7, 2)])
_uv = me_tentacle_5.uv_layers.new(name='UVMap')
_uv.uv.foreach_set('vector', [0.7969, 0.125, 0.8125, 0.125, 0.8125, 0.2188, 0.7969, 0.2188, 0.8281, 0.125, 0.8438, 0.125, 0.8438, 0.2188, 0.8281, 0.2188, 0.7969, 0.2188, 0.8125, 0.2188, 0.8125, 0.25, 0.7969, 0.25, 0.8125, 0.2188, 0.8281, 0.2188, 0.8281, 0.25, 0.8125, 0.25, 0.7812, 0.125, 0.7969, 0.125, 0.7969, 0.2188, 0.7812, 0.2188, 0.8125, 0.125, 0.8281, 0.125, 0.8281, 0.2188, 0.8125, 0.2188])
me_tentacle_5.materials.append(mat_default_obj)
me_tentacle_5.use_remesh_fix_poles = True
me_tentacle_5.use_remesh_preserve_attributes = False
me_tentacle_5.use_mirror_vertex_groups = False
me_tentacle_5.update()
me_tentacle_5_1 = bpy.data.meshes.new('Tentacle 5.1')
me_tentacle_5_1.from_pydata([(-0.114, 0.1275, 0.06936), (-0.1619, 0.1275, 0.02919), (-0.2998, 0.2558, 0.1936), (-0.2519, 0.2558, 0.2337), (-0.1825, 0.07384, 0.05375), (-0.1346, 0.07384, 0.09392), (-0.2726, 0.2021, 0.2583), (-0.3204, 0.2021, 0.2181)], [], [(0, 1, 2, 3), (4, 5, 6, 7), (3, 2, 7, 6), (5, 4, 1, 0), (5, 0, 3, 6), (1, 4, 7, 2)])
_uv = me_tentacle_5_1.uv_layers.new(name='UVMap')
_uv.uv.foreach_set('vector', [0.8281, 0.125, 0.8438, 0.125, 0.8438, 0.25, 0.8281, 0.25, 0.8594, 0.125, 0.875, 0.125, 0.875, 0.25, 0.8594, 0.25, 0.8281, 0.25, 0.8438, 0.25, 0.8438, 0.2812, 0.8281, 0.2812, 0.8438, 0.25, 0.8594, 0.25, 0.8594, 0.2812, 0.8438, 0.2812, 0.8125, 0.125, 0.8281, 0.125, 0.8281, 0.25, 0.8125, 0.25, 0.8438, 0.125, 0.8594, 0.125, 0.8594, 0.25, 0.8438, 0.25])
me_tentacle_5_1.materials.append(mat_default_obj)
me_tentacle_5_1.use_remesh_fix_poles = True
me_tentacle_5_1.use_remesh_preserve_attributes = False
me_tentacle_5_1.use_mirror_vertex_groups = False
me_tentacle_5_1.update()
me_tentacle_6 = bpy.data.meshes.new('Tentacle 6')
me_tentacle_6.from_pydata([(0.01992, -0.05744, 0.03181), (-0.05253, -0.05744, 0.01563), (-0.07244, 0.1187, 0.07757), (0.0, 0.1187, 0.09375), (-0.07077, -0.07882, 0.07236), (0.001677, -0.07882, 0.08854), (-0.01824, 0.09737, 0.1505), (-0.09069, 0.09737, 0.1343)], [], [(0, 1, 2, 3), (4, 5, 6, 7), (3, 2, 7, 6), (5, 4, 1, 0), (5, 0, 3, 6), (1, 4, 7, 2)])
_uv = me_tentacle_6.uv_layers.new(name='UVMap')
_uv.uv.foreach_set('vector', [0.7969, 0.125, 0.8125, 0.125, 0.8125, 0.2188, 0.7969, 0.2188, 0.8281, 0.125, 0.8438, 0.125, 0.8438, 0.2188, 0.8281, 0.2188, 0.7969, 0.2188, 0.8125, 0.2188, 0.8125, 0.25, 0.7969, 0.25, 0.8125, 0.2188, 0.8281, 0.2188, 0.8281, 0.25, 0.8125, 0.25, 0.7812, 0.125, 0.7969, 0.125, 0.7969, 0.2188, 0.7812, 0.2188, 0.8125, 0.125, 0.8281, 0.125, 0.8281, 0.2188, 0.8125, 0.2188])
me_tentacle_6.materials.append(mat_default_obj)
me_tentacle_6.use_remesh_fix_poles = True
me_tentacle_6.use_remesh_preserve_attributes = False
me_tentacle_6.use_mirror_vertex_groups = False
me_tentacle_6.update()
me_tentacle_6_1 = bpy.data.meshes.new('Tentacle 6.1')
me_tentacle_6_1.from_pydata([(0.000386, 0.1191, 0.09231), (-0.05999, 0.1191, 0.07614), (-0.1155, 0.2474, 0.2834), (-0.05515, 0.2474, 0.2996), (-0.06829, 0.06546, 0.1071), (-0.007914, 0.06546, 0.1233), (-0.06345, 0.1937, 0.3306), (-0.1238, 0.1937, 0.3144)], [], [(0, 1, 2, 3), (4, 5, 6, 7), (3, 2, 7, 6), (5, 4, 1, 0), (5, 0, 3, 6), (1, 4, 7, 2)])
_uv = me_tentacle_6_1.uv_layers.new(name='UVMap')
_uv.uv.foreach_set('vector', [0.8281, 0.125, 0.8438, 0.125, 0.8438, 0.25, 0.8281, 0.25, 0.8594, 0.125, 0.875, 0.125, 0.875, 0.25, 0.8594, 0.25, 0.8281, 0.25, 0.8438, 0.25, 0.8438, 0.2812, 0.8281, 0.2812, 0.8438, 0.25, 0.8594, 0.25, 0.8594, 0.2812, 0.8438, 0.2812, 0.8125, 0.125, 0.8281, 0.125, 0.8281, 0.25, 0.8125, 0.25, 0.8438, 0.125, 0.8594, 0.125, 0.8594, 0.25, 0.8438, 0.25])
me_tentacle_6_1.materials.append(mat_default_obj)
me_tentacle_6_1.use_remesh_fix_poles = True
me_tentacle_6_1.use_remesh_preserve_attributes = False
me_tentacle_6_1.use_mirror_vertex_groups = False
me_tentacle_6_1.update()
me_tentacle_7 = bpy.data.meshes.new('Tentacle 7')
me_tentacle_7.from_pydata([(0.08008, -0.05119, 0.02556), (0.007638, -0.05119, 0.04173), (0.02756, 0.125, 0.1037), (0.1, 0.125, 0.0875), (0.02588, -0.07257, 0.09846), (0.09832, -0.07257, 0.08229), (0.1182, 0.1036, 0.1442), (0.0458, 0.1036, 0.1604)], [], [(0, 1, 2, 3), (4, 5, 6, 7), (3, 2, 7, 6), (5, 4, 1, 0), (5, 0, 3, 6), (1, 4, 7, 2)])
_uv = me_tentacle_7.uv_layers.new(name='UVMap')
_uv.uv.foreach_set('vector', [0.7969, 0.125, 0.8125, 0.125, 0.8125, 0.2188, 0.7969, 0.2188, 0.8281, 0.125, 0.8438, 0.125, 0.8438, 0.2188, 0.8281, 0.2188, 0.7969, 0.2188, 0.8125, 0.2188, 0.8125, 0.25, 0.7969, 0.25, 0.8125, 0.2188, 0.8281, 0.2188, 0.8281, 0.25, 0.8125, 0.25, 0.7812, 0.125, 0.7969, 0.125, 0.7969, 0.2188, 0.7812, 0.2188, 0.8125, 0.125, 0.8281, 0.125, 0.8281, 0.2188, 0.8125, 0.2188])
me_tentacle_7.materials.append(mat_default_obj)
me_tentacle_7.use_remesh_fix_poles = True
me_tentacle_7.use_remesh_preserve_attributes = False
me_tentacle_7.use_mirror_vertex_groups = False
me_tentacle_7.update()
me_tentacle_7_1 = bpy.data.meshes.new('Tentacle 7.1')
me_tentacle_7_1.from_pydata([(0.09809, 0.1275, 0.08039), (0.03772, 0.1275, 0.09656), (0.09326, 0.2558, 0.3038), (0.1536, 0.2558, 0.2877), (0.04602, 0.07384, 0.1275), (0.1064, 0.07384, 0.1114), (0.1619, 0.2021, 0.3186), (0.1016, 0.2021, 0.3348)], [], [(0, 1, 2, 3), (4, 5, 6, 7), (3, 2, 7, 6), (5, 4, 1, 0), (5, 0, 3, 6), (1, 4, 7, 2)])
_uv = me_tentacle_7_1.uv_layers.new(name='UVMap')
_uv.uv.foreach_set('vector', [0.8281, 0.125, 0.8438, 0.125, 0.8438, 0.25, 0.8281, 0.25, 0.8594, 0.125, 0.875, 0.125, 0.875, 0.25, 0.8594, 0.25, 0.8281, 0.25, 0.8438, 0.25, 0.8438, 0.2812, 0.8281, 0.2812, 0.8438, 0.25, 0.8594, 0.25, 0.8594, 0.2812, 0.8438, 0.2812, 0.8125, 0.125, 0.8281, 0.125, 0.8281, 0.25, 0.8125, 0.25, 0.8438, 0.125, 0.8594, 0.125, 0.8594, 0.25, 0.8438, 0.25])
me_tentacle_7_1.materials.append(mat_default_obj)
me_tentacle_7_1.use_remesh_fix_poles = True
me_tentacle_7_1.use_remesh_preserve_attributes = False
me_tentacle_7_1.use_mirror_vertex_groups = False
me_tentacle_7_1.update()
me_tentacle_8 = bpy.data.meshes.new('Tentacle 8')
me_tentacle_8.from_pydata([(0.1741, -0.001192, -0.1132), (0.1003, -0.001192, -0.1023), (0.1136, 0.175, -0.03915), (0.1875, 0.175, -0.05), (0.1125, -0.02257, -0.04446), (0.1864, -0.02257, -0.05532), (0.1997, 0.1536, 0.007839), (0.1259, 0.1536, 0.01869)], [], [(0, 1, 2, 3), (4, 5, 6, 7), (3, 2, 7, 6), (5, 4, 1, 0), (5, 0, 3, 6), (1, 4, 7, 2)])
_uv = me_tentacle_8.uv_layers.new(name='UVMap')
_uv.uv.foreach_set('vector', [0.7969, 0.125, 0.8125, 0.125, 0.8125, 0.2188, 0.7969, 0.2188, 0.8281, 0.125, 0.8438, 0.125, 0.8438, 0.2188, 0.8281, 0.2188, 0.7969, 0.2188, 0.8125, 0.2188, 0.8125, 0.25, 0.7969, 0.25, 0.8125, 0.2188, 0.8281, 0.2188, 0.8281, 0.25, 0.8125, 0.25, 0.7812, 0.125, 0.7969, 0.125, 0.7969, 0.2188, 0.7812, 0.2188, 0.8125, 0.125, 0.8281, 0.125, 0.8281, 0.2188, 0.8125, 0.2188])
me_tentacle_8.materials.append(mat_default_obj)
me_tentacle_8.use_remesh_fix_poles = True
me_tentacle_8.use_remesh_preserve_attributes = False
me_tentacle_8.use_mirror_vertex_groups = False
me_tentacle_8.update()
me_tentacle_8_1 = bpy.data.meshes.new('Tentacle 8.1')
me_tentacle_8_1.from_pydata([(0.1862, 0.1775, -0.05725), (0.1247, 0.1775, -0.0464), (0.1619, 0.3058, 0.1649), (0.2235, 0.3058, 0.1541), (0.1302, 0.1238, -0.01482), (0.1918, 0.1238, -0.02567), (0.2291, 0.2521, 0.1857), (0.1675, 0.2521, 0.1965)], [], [(0, 1, 2, 3), (4, 5, 6, 7), (3, 2, 7, 6), (5, 4, 1, 0), (5, 0, 3, 6), (1, 4, 7, 2)])
_uv = me_tentacle_8_1.uv_layers.new(name='UVMap')
_uv.uv.foreach_set('vector', [0.8281, 0.125, 0.8438, 0.125, 0.8438, 0.25, 0.8281, 0.25, 0.8594, 0.125, 0.875, 0.125, 0.875, 0.25, 0.8594, 0.25, 0.8281, 0.25, 0.8438, 0.25, 0.8438, 0.2812, 0.8281, 0.2812, 0.8438, 0.25, 0.8594, 0.25, 0.8594, 0.2812, 0.8438, 0.2812, 0.8125, 0.125, 0.8281, 0.125, 0.8281, 0.25, 0.8125, 0.25, 0.8438, 0.125, 0.8594, 0.125, 0.8594, 0.25, 0.8438, 0.25])
me_tentacle_8_1.materials.append(mat_default_obj)
me_tentacle_8_1.use_remesh_fix_poles = True
me_tentacle_8_1.use_remesh_preserve_attributes = False
me_tentacle_8_1.use_mirror_vertex_groups = False
me_tentacle_8_1.update()

# ---- objects
ob_high_arm_l = bpy.data.objects.new('High_Arm_L', me_high_arm_l)
ob_arm_l = bpy.data.objects.new('Arm_L', me_arm_l)
ob_low_arm_l = bpy.data.objects.new('Low_Arm_L', me_low_arm_l)
ob_hand_l = bpy.data.objects.new('Hand_L', me_hand_l)
ob_high_arm_r = bpy.data.objects.new('High_Arm_R', me_high_arm_r)
ob_arm_r = bpy.data.objects.new('Arm_R', me_arm_r)
ob_low_arm_r = bpy.data.objects.new('Low_Arm_R', me_low_arm_r)
ob_hand_r = bpy.data.objects.new('Hand_R', me_hand_r)
ob_tail = bpy.data.objects.new('Tail', me_tail)
ob_body = bpy.data.objects.new('Body', me_body)
ob_body_1 = bpy.data.objects.new('Body 1', me_body_1)
ob_body_2 = bpy.data.objects.new('Body 2', me_body_2)
ob_body_3 = bpy.data.objects.new('Body 3', me_body_3)
ob_body_4 = bpy.data.objects.new('Body 4', me_body_4)
ob_head = bpy.data.objects.new('Head', me_head)
ob_body_1_000 = bpy.data.objects.new('Body 1.000', me_body_1_000)
ob_body_2_000 = bpy.data.objects.new('Body 2.000', me_body_2_000)
ob_body_3_000 = bpy.data.objects.new('Body 3.000', me_body_3_000)
ob_body_4_000 = bpy.data.objects.new('Body 4.000', me_body_4_000)
ob_tentacle_1 = bpy.data.objects.new('Tentacle 1', me_tentacle_1)
ob_tentacle_1_1 = bpy.data.objects.new('Tentacle 1.1', me_tentacle_1_1)
ob_tentacle_2 = bpy.data.objects.new('Tentacle 2', me_tentacle_2)
ob_tentacle_2_1 = bpy.data.objects.new('Tentacle 2.1', me_tentacle_2_1)
ob_tentacle_3 = bpy.data.objects.new('Tentacle 3', me_tentacle_3)
ob_tentacle_3_1 = bpy.data.objects.new('Tentacle 3.1', me_tentacle_3_1)
ob_tentacle_4 = bpy.data.objects.new('Tentacle 4', me_tentacle_4)
ob_tentacle_4_1 = bpy.data.objects.new('Tentacle 4.1', me_tentacle_4_1)
ob_tentacle_5 = bpy.data.objects.new('Tentacle 5', me_tentacle_5)
ob_tentacle_5_1 = bpy.data.objects.new('Tentacle 5.1', me_tentacle_5_1)
ob_tentacle_6 = bpy.data.objects.new('Tentacle 6', me_tentacle_6)
ob_tentacle_6_1 = bpy.data.objects.new('Tentacle 6.1', me_tentacle_6_1)
ob_tentacle_7 = bpy.data.objects.new('Tentacle 7', me_tentacle_7)
ob_tentacle_7_1 = bpy.data.objects.new('Tentacle 7.1', me_tentacle_7_1)
ob_tentacle_8 = bpy.data.objects.new('Tentacle 8', me_tentacle_8)
ob_tentacle_8_1 = bpy.data.objects.new('Tentacle 8.1', me_tentacle_8_1)

# ---- transforms, parenting, visibility, modifiers, constraints
ob_high_arm_l.parent = ob_body
ob_high_arm_l.matrix_parent_inverse = Matrix(((1.0, 0.0, 0.0, -0.0), (0.0, -1.629e-07, 1.0, -1.5), (0.0, -1.0, -1.629e-07, 2.444e-07), (-0.0, 0.0, -0.0, 1.0)))
ob_high_arm_l.location = (0.0, 0.0, 1.5)
ob_high_arm_l.rotation_euler = (1.571, -0.0, 0.0)
ob_high_arm_l.lineart.crease_threshold = 0.0
ob_arm_l.parent = ob_high_arm_l
ob_arm_l.matrix_parent_inverse = Matrix(((1.0, 0.0, 0.0, -0.0), (0.0, -1.629e-07, 1.0, -1.5), (0.0, -1.0, -1.629e-07, 2.444e-07), (-0.0, 0.0, -0.0, 1.0)))
ob_arm_l.location = (0.0, 0.0, 1.5)
ob_arm_l.rotation_euler = (1.571, -0.0, 0.0)
ob_arm_l.lineart.crease_threshold = 0.0
ob_low_arm_l.parent = ob_arm_l
ob_low_arm_l.matrix_parent_inverse = Matrix(((1.0, 0.0, 0.0, -0.0), (0.0, -1.629e-07, 1.0, -1.5), (0.0, -1.0, -1.629e-07, 2.444e-07), (-0.0, 0.0, -0.0, 1.0)))
ob_low_arm_l.location = (0.0, 0.0, 1.5)
ob_low_arm_l.rotation_euler = (1.571, -0.0, 0.0)
ob_low_arm_l.lineart.crease_threshold = 0.0
ob_hand_l.parent = ob_low_arm_l
ob_hand_l.matrix_parent_inverse = Matrix(((1.0, 0.0, 0.0, -0.0), (0.0, -1.629e-07, 1.0, -1.5), (0.0, -1.0, -1.629e-07, 2.444e-07), (-0.0, 0.0, -0.0, 1.0)))
ob_hand_l.location = (0.0, 0.0, 1.5)
ob_hand_l.rotation_euler = (1.571, -0.0, 0.0)
ob_hand_l.lineart.crease_threshold = 0.0
ob_high_arm_r.parent = ob_body
ob_high_arm_r.matrix_parent_inverse = Matrix(((1.0, 0.0, 0.0, -0.0), (0.0, -1.629e-07, 1.0, -1.5), (0.0, -1.0, -1.629e-07, 2.444e-07), (-0.0, 0.0, -0.0, 1.0)))
ob_high_arm_r.location = (0.0, 0.0, 1.5)
ob_high_arm_r.rotation_euler = (1.571, -0.0, 0.0)
ob_high_arm_r.lineart.crease_threshold = 0.0
ob_arm_r.parent = ob_high_arm_r
ob_arm_r.matrix_parent_inverse = Matrix(((1.0, 0.0, 0.0, -0.0), (0.0, -1.629e-07, 1.0, -1.5), (0.0, -1.0, -1.629e-07, 2.444e-07), (-0.0, 0.0, -0.0, 1.0)))
ob_arm_r.location = (0.0, 0.0, 1.5)
ob_arm_r.rotation_euler = (1.571, -0.0, 0.0)
ob_arm_r.lineart.crease_threshold = 0.0
ob_low_arm_r.parent = ob_arm_r
ob_low_arm_r.matrix_parent_inverse = Matrix(((1.0, 0.0, 0.0, -0.0), (0.0, -1.629e-07, 1.0, -1.5), (0.0, -1.0, -1.629e-07, 2.444e-07), (-0.0, 0.0, -0.0, 1.0)))
ob_low_arm_r.location = (0.0, 0.0, 1.5)
ob_low_arm_r.rotation_euler = (1.571, -0.0, 0.0)
ob_low_arm_r.lineart.crease_threshold = 0.0
ob_hand_r.parent = ob_low_arm_r
ob_hand_r.matrix_parent_inverse = Matrix(((1.0, 0.0, 0.0, -0.0), (0.0, -1.629e-07, 1.0, -1.5), (0.0, -1.0, -1.629e-07, 2.444e-07), (-0.0, 0.0, -0.0, 1.0)))
ob_hand_r.location = (0.0, 0.0, 1.5)
ob_hand_r.rotation_euler = (1.571, -0.0, 0.0)
ob_hand_r.lineart.crease_threshold = 0.0
ob_tail.parent = ob_body_2
ob_tail.matrix_parent_inverse = Matrix(((1.0, 0.0, 0.0, -0.0), (0.0, -1.629e-07, 1.0, -1.5), (0.0, -1.0, -1.629e-07, 2.444e-07), (-0.0, 0.0, -0.0, 1.0)))
ob_tail.location = (0.0, 0.0, 1.5)
ob_tail.rotation_euler = (1.571, -0.0, 0.0)
ob_tail.lineart.crease_threshold = 0.0
ob_body.parent = ob_body_1_000
ob_body.matrix_parent_inverse = Matrix(((1.0, 0.0, 0.0, -0.0), (0.0, -1.629e-07, 1.0, -1.5), (0.0, -1.0, -1.629e-07, 2.444e-07), (-0.0, 0.0, -0.0, 1.0)))
ob_body.location = (0.0, 0.0, 1.5)
ob_body.rotation_euler = (1.571, -0.0, 0.0)
ob_body.lineart.crease_threshold = 0.0
ob_body_1.parent = ob_body_1_000
ob_body_1.matrix_parent_inverse = Matrix(((1.0, 0.0, 0.0, -0.0), (0.0, -1.629e-07, 1.0, -1.5), (0.0, -1.0, -1.629e-07, 2.444e-07), (-0.0, 0.0, -0.0, 1.0)))
ob_body_1.location = (0.0, 0.0, 1.5)
ob_body_1.rotation_euler = (1.571, -0.0, 0.0)
ob_body_1.lineart.crease_threshold = 0.0
ob_body_2.parent = ob_body_2_000
ob_body_2.matrix_parent_inverse = Matrix(((1.0, 0.0, 0.0, -0.0), (0.0, -1.629e-07, 1.0, -1.5), (0.0, -1.0, -1.629e-07, 2.444e-07), (-0.0, 0.0, -0.0, 1.0)))
ob_body_2.location = (0.0, 0.0, 1.5)
ob_body_2.rotation_euler = (1.571, -0.0, 0.0)
ob_body_2.lineart.crease_threshold = 0.0
ob_body_3.parent = ob_body_3_000
ob_body_3.matrix_parent_inverse = Matrix(((1.0, 0.0, 0.0, -0.0), (0.0, -1.629e-07, 1.0, -1.5), (0.0, -1.0, -1.629e-07, 2.444e-07), (-0.0, 0.0, -0.0, 1.0)))
ob_body_3.location = (0.0, 0.0, 1.5)
ob_body_3.rotation_euler = (1.571, -0.0, 0.0)
ob_body_3.lineart.crease_threshold = 0.0
ob_body_4.parent = ob_body_4_000
ob_body_4.matrix_parent_inverse = Matrix(((1.0, 0.0, 0.0, -0.0), (0.0, -1.629e-07, 1.0, -1.5), (0.0, -1.0, -1.629e-07, 2.444e-07), (-0.0, 0.0, -0.0, 1.0)))
ob_body_4.location = (0.0, 0.0, 1.5)
ob_body_4.rotation_euler = (1.571, -0.0, 0.0)
ob_body_4.lineart.crease_threshold = 0.0
ob_head.parent = ob_body_1_000
ob_head.matrix_parent_inverse = Matrix(((1.0, 0.0, 0.0, -0.0), (0.0, -1.629e-07, 1.0, -1.5), (0.0, -1.0, -1.629e-07, 2.444e-07), (-0.0, 0.0, -0.0, 1.0)))
ob_head.location = (0.0, 0.0, 1.5)
ob_head.rotation_euler = (1.571, -0.0, 0.0)
ob_head.lineart.crease_threshold = 0.0
ob_body_1_000.location = (0.0, 0.0, 1.5)
ob_body_1_000.rotation_euler = (1.571, -0.0, 0.0)
ob_body_1_000.lineart.crease_threshold = 0.0
ob_body_2_000.parent = ob_body_1_000
ob_body_2_000.matrix_parent_inverse = Matrix(((1.0, 0.0, 0.0, -0.0), (0.0, -1.629e-07, 1.0, -1.5), (0.0, -1.0, -1.629e-07, 2.444e-07), (-0.0, 0.0, -0.0, 1.0)))
ob_body_2_000.location = (0.0, 0.0, 1.5)
ob_body_2_000.rotation_euler = (1.571, -0.0, 0.0)
ob_body_2_000.lineart.crease_threshold = 0.0
ob_body_3_000.parent = ob_body_2_000
ob_body_3_000.matrix_parent_inverse = Matrix(((1.0, 0.0, 0.0, -0.0), (0.0, -1.629e-07, 1.0, -1.5), (0.0, -1.0, -1.629e-07, 2.444e-07), (-0.0, 0.0, -0.0, 1.0)))
ob_body_3_000.location = (0.0, 0.0, 1.5)
ob_body_3_000.rotation_euler = (1.571, -0.0, 0.0)
ob_body_3_000.lineart.crease_threshold = 0.0
ob_body_4_000.parent = ob_body_3_000
ob_body_4_000.matrix_parent_inverse = Matrix(((1.0, 0.0, 0.0, -0.0), (0.0, -1.629e-07, 1.0, -1.5), (0.0, -1.0, -1.629e-07, 2.444e-07), (-0.0, 0.0, -0.0, 1.0)))
ob_body_4_000.location = (0.0, 0.0, 1.5)
ob_body_4_000.rotation_euler = (1.571, -0.0, 0.0)
ob_body_4_000.lineart.crease_threshold = 0.0
ob_tentacle_1.parent = ob_body
ob_tentacle_1.matrix_parent_inverse = Matrix(((1.0, 0.0, 0.0, -0.0), (0.0, -1.629e-07, 1.0, -1.5), (0.0, -1.0, -1.629e-07, 2.444e-07), (-0.0, 0.0, -0.0, 1.0)))
ob_tentacle_1.location = (0.0, 0.0, 1.5)
ob_tentacle_1.rotation_euler = (1.571, -0.0, 0.0)
ob_tentacle_1.lineart.crease_threshold = 0.0
ob_tentacle_1_1.parent = ob_tentacle_1
ob_tentacle_1_1.matrix_parent_inverse = Matrix(((1.0, 0.0, 0.0, -0.0), (0.0, -1.629e-07, 1.0, -1.5), (0.0, -1.0, -1.629e-07, 2.444e-07), (-0.0, 0.0, -0.0, 1.0)))
ob_tentacle_1_1.location = (0.0, 0.0, 1.5)
ob_tentacle_1_1.rotation_euler = (1.571, -0.0, 0.0)
ob_tentacle_1_1.lineart.crease_threshold = 0.0
ob_tentacle_2.parent = ob_body
ob_tentacle_2.matrix_parent_inverse = Matrix(((1.0, 0.0, 0.0, -0.0), (0.0, -1.629e-07, 1.0, -1.5), (0.0, -1.0, -1.629e-07, 2.444e-07), (-0.0, 0.0, -0.0, 1.0)))
ob_tentacle_2.location = (0.0, 0.0, 1.5)
ob_tentacle_2.rotation_euler = (1.571, -0.0, 0.0)
ob_tentacle_2.lineart.crease_threshold = 0.0
ob_tentacle_2_1.parent = ob_tentacle_2
ob_tentacle_2_1.matrix_parent_inverse = Matrix(((1.0, 0.0, 0.0, -0.0), (0.0, -1.629e-07, 1.0, -1.5), (0.0, -1.0, -1.629e-07, 2.444e-07), (-0.0, 0.0, -0.0, 1.0)))
ob_tentacle_2_1.location = (0.0, 0.0, 1.5)
ob_tentacle_2_1.rotation_euler = (1.571, -0.0, 0.0)
ob_tentacle_2_1.lineart.crease_threshold = 0.0
ob_tentacle_3.parent = ob_body
ob_tentacle_3.matrix_parent_inverse = Matrix(((1.0, 0.0, 0.0, -0.0), (0.0, -1.629e-07, 1.0, -1.5), (0.0, -1.0, -1.629e-07, 2.444e-07), (-0.0, 0.0, -0.0, 1.0)))
ob_tentacle_3.location = (0.0, 0.0, 1.5)
ob_tentacle_3.rotation_euler = (1.571, -0.0, 0.0)
ob_tentacle_3.lineart.crease_threshold = 0.0
ob_tentacle_3_1.parent = ob_tentacle_3
ob_tentacle_3_1.matrix_parent_inverse = Matrix(((1.0, 0.0, 0.0, -0.0), (0.0, -1.629e-07, 1.0, -1.5), (0.0, -1.0, -1.629e-07, 2.444e-07), (-0.0, 0.0, -0.0, 1.0)))
ob_tentacle_3_1.location = (0.0, 0.0, 1.5)
ob_tentacle_3_1.rotation_euler = (1.571, -0.0, 0.0)
ob_tentacle_3_1.lineart.crease_threshold = 0.0
ob_tentacle_4.parent = ob_body
ob_tentacle_4.matrix_parent_inverse = Matrix(((1.0, 0.0, 0.0, -0.0), (0.0, -1.629e-07, 1.0, -1.5), (0.0, -1.0, -1.629e-07, 2.444e-07), (-0.0, 0.0, -0.0, 1.0)))
ob_tentacle_4.location = (0.0, 0.0, 1.5)
ob_tentacle_4.rotation_euler = (1.571, -0.0, 0.0)
ob_tentacle_4.lineart.crease_threshold = 0.0
ob_tentacle_4_1.parent = ob_tentacle_4
ob_tentacle_4_1.matrix_parent_inverse = Matrix(((1.0, 0.0, 0.0, -0.0), (0.0, -1.629e-07, 1.0, -1.5), (0.0, -1.0, -1.629e-07, 2.444e-07), (-0.0, 0.0, -0.0, 1.0)))
ob_tentacle_4_1.location = (0.0, 0.0, 1.5)
ob_tentacle_4_1.rotation_euler = (1.571, -0.0, 0.0)
ob_tentacle_4_1.lineart.crease_threshold = 0.0
ob_tentacle_5.parent = ob_body
ob_tentacle_5.matrix_parent_inverse = Matrix(((1.0, 0.0, 0.0, -0.0), (0.0, -1.629e-07, 1.0, -1.5), (0.0, -1.0, -1.629e-07, 2.444e-07), (-0.0, 0.0, -0.0, 1.0)))
ob_tentacle_5.location = (0.0, 0.0, 1.5)
ob_tentacle_5.rotation_euler = (1.571, -0.0, 0.0)
ob_tentacle_5.lineart.crease_threshold = 0.0
ob_tentacle_5_1.parent = ob_tentacle_5
ob_tentacle_5_1.matrix_parent_inverse = Matrix(((1.0, 0.0, 0.0, -0.0), (0.0, -1.629e-07, 1.0, -1.5), (0.0, -1.0, -1.629e-07, 2.444e-07), (-0.0, 0.0, -0.0, 1.0)))
ob_tentacle_5_1.location = (0.0, 0.0, 1.5)
ob_tentacle_5_1.rotation_euler = (1.571, -0.0, 0.0)
ob_tentacle_5_1.lineart.crease_threshold = 0.0
ob_tentacle_6.parent = ob_body
ob_tentacle_6.matrix_parent_inverse = Matrix(((1.0, 0.0, 0.0, -0.0), (0.0, -1.629e-07, 1.0, -1.5), (0.0, -1.0, -1.629e-07, 2.444e-07), (-0.0, 0.0, -0.0, 1.0)))
ob_tentacle_6.location = (0.0, 0.0, 1.5)
ob_tentacle_6.rotation_euler = (1.571, -0.0, 0.0)
ob_tentacle_6.lineart.crease_threshold = 0.0
ob_tentacle_6_1.parent = ob_tentacle_6
ob_tentacle_6_1.matrix_parent_inverse = Matrix(((1.0, 0.0, 0.0, -0.0), (0.0, -1.629e-07, 1.0, -1.5), (0.0, -1.0, -1.629e-07, 2.444e-07), (-0.0, 0.0, -0.0, 1.0)))
ob_tentacle_6_1.location = (0.0, 0.0, 1.5)
ob_tentacle_6_1.rotation_euler = (1.571, -0.0, 0.0)
ob_tentacle_6_1.lineart.crease_threshold = 0.0
ob_tentacle_7.parent = ob_body
ob_tentacle_7.matrix_parent_inverse = Matrix(((1.0, 0.0, 0.0, -0.0), (0.0, -1.629e-07, 1.0, -1.5), (0.0, -1.0, -1.629e-07, 2.444e-07), (-0.0, 0.0, -0.0, 1.0)))
ob_tentacle_7.location = (0.0, 0.0, 1.5)
ob_tentacle_7.rotation_euler = (1.571, -0.0, 0.0)
ob_tentacle_7.lineart.crease_threshold = 0.0
ob_tentacle_7_1.parent = ob_tentacle_7
ob_tentacle_7_1.matrix_parent_inverse = Matrix(((1.0, 0.0, 0.0, -0.0), (0.0, -1.629e-07, 1.0, -1.5), (0.0, -1.0, -1.629e-07, 2.444e-07), (-0.0, 0.0, -0.0, 1.0)))
ob_tentacle_7_1.location = (0.0, 0.0, 1.5)
ob_tentacle_7_1.rotation_euler = (1.571, -0.0, 0.0)
ob_tentacle_7_1.lineart.crease_threshold = 0.0
ob_tentacle_8.parent = ob_body
ob_tentacle_8.matrix_parent_inverse = Matrix(((1.0, 0.0, 0.0, -0.0), (0.0, -1.629e-07, 1.0, -1.5), (0.0, -1.0, -1.629e-07, 2.444e-07), (-0.0, 0.0, -0.0, 1.0)))
ob_tentacle_8.location = (0.0, 0.0, 1.5)
ob_tentacle_8.rotation_euler = (1.571, -0.0, 0.0)
ob_tentacle_8.lineart.crease_threshold = 0.0
ob_tentacle_8_1.parent = ob_tentacle_8
ob_tentacle_8_1.matrix_parent_inverse = Matrix(((1.0, 0.0, 0.0, -0.0), (0.0, -1.629e-07, 1.0, -1.5), (0.0, -1.0, -1.629e-07, 2.444e-07), (-0.0, 0.0, -0.0, 1.0)))
ob_tentacle_8_1.location = (0.0, 0.0, 1.5)
ob_tentacle_8_1.rotation_euler = (1.571, -0.0, 0.0)
ob_tentacle_8_1.lineart.crease_threshold = 0.0

# ---- collection membership
col_collection.objects.link(ob_high_arm_l)
col_collection.objects.link(ob_arm_l)
col_collection.objects.link(ob_low_arm_l)
col_collection.objects.link(ob_hand_l)
col_collection.objects.link(ob_high_arm_r)
col_collection.objects.link(ob_arm_r)
col_collection.objects.link(ob_low_arm_r)
col_collection.objects.link(ob_hand_r)
col_collection.objects.link(ob_tail)
col_collection.objects.link(ob_body)
col_collection.objects.link(ob_body_1)
col_collection.objects.link(ob_body_2)
col_collection.objects.link(ob_body_3)
col_collection.objects.link(ob_body_4)
col_collection.objects.link(ob_head)
col_collection.objects.link(ob_body_1_000)
col_collection.objects.link(ob_body_2_000)
col_collection.objects.link(ob_body_3_000)
col_collection.objects.link(ob_body_4_000)
col_collection.objects.link(ob_tentacle_1)
col_collection.objects.link(ob_tentacle_1_1)
col_collection.objects.link(ob_tentacle_2)
col_collection.objects.link(ob_tentacle_2_1)
col_collection.objects.link(ob_tentacle_3)
col_collection.objects.link(ob_tentacle_3_1)
col_collection.objects.link(ob_tentacle_4)
col_collection.objects.link(ob_tentacle_4_1)
col_collection.objects.link(ob_tentacle_5)
col_collection.objects.link(ob_tentacle_5_1)
col_collection.objects.link(ob_tentacle_6)
col_collection.objects.link(ob_tentacle_6_1)
col_collection.objects.link(ob_tentacle_7)
col_collection.objects.link(ob_tentacle_7_1)
col_collection.objects.link(ob_tentacle_8)
col_collection.objects.link(ob_tentacle_8_1)

# ---- scene / render settings (as saved in the file)
scene.frame_start = 1; scene.frame_end = 250; scene.frame_set(1)
scene.render.engine = 'BLENDER_EEVEE_NEXT'
scene.cycles.use_denoising = False
scene.cycles.samples = 128
scene.cycles.sampling_pattern = 'TABULATED_SOBOL'
scene.cycles.use_adaptive_sampling = False
scene.cycles.use_light_tree = False
scene.view_settings.view_transform = 'Filmic'
bpy.context.view_layer.update()

# ---- added for rendering (the .blend has no active camera and no usable light): camera, sun
cam_auto = bpy.data.cameras.new('AutoCamera')
cam_auto.lens = 50.0
cam_auto.sensor_width = 36.0
cam_auto.clip_end = 1000.0
ob_auto_camera = bpy.data.objects.new('AutoCamera', cam_auto)
scene.collection.objects.link(ob_auto_camera)
ob_auto_camera.location = (2.25872, -2.76224, 2.70361)
ob_auto_camera.rotation_euler = (1.09748, -7.21219e-08, 0.694738)
scene.camera = ob_auto_camera
light_auto_sun = bpy.data.lights.new('AutoSun', 'SUN')
light_auto_sun.energy = 3.0
light_auto_sun.angle = 0.0523599
ob_auto_sun = bpy.data.objects.new('AutoSun', light_auto_sun)
scene.collection.objects.link(ob_auto_sun)
ob_auto_sun.rotation_euler = (0.872665, 0.174533, 0.523599)
bpy.context.view_layer.update()
